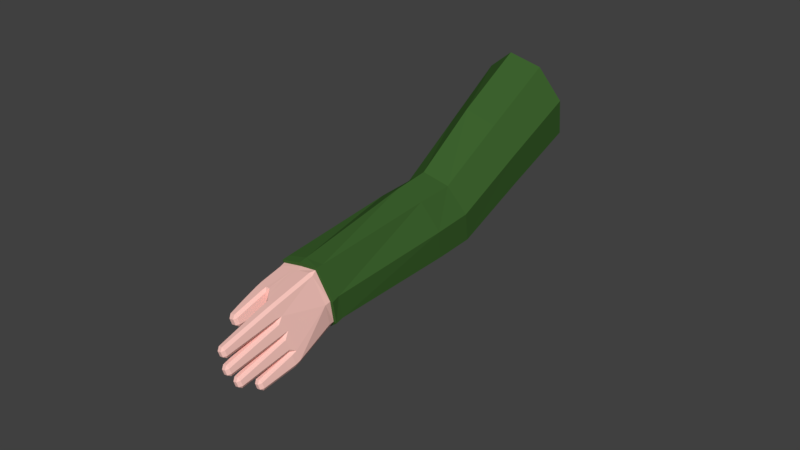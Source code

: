 # Source: LeftHandTest.blend  (saved by Blender 2.81.16; exported with 4.5.12 LTS)
import bpy
from mathutils import Matrix  # noqa: F401  (used for matrix-valued properties, if any)

bpy.ops.wm.read_factory_settings(use_empty=True)
scene = bpy.context.scene
scene.name = 'Scene'

# ---- collections
col_collection_1 = bpy.data.collections.new('Collection 1'); scene.collection.children.link(col_collection_1)

# ---- materials (node trees are filled in below, after node groups)
mat_armsflesh = bpy.data.materials.new('ArmsFlesh')
mat_armsflesh.alpha_threshold = 0.0
mat_armsflesh.roughness = 0.5
mat_armsjacket = bpy.data.materials.new('ArmsJacket')
mat_armsjacket.alpha_threshold = 0.0
mat_armsjacket.roughness = 0.5

# ---- material node trees
mat_armsflesh.use_nodes = True; mat_armsflesh.node_tree.nodes.clear()
_N = mat_armsflesh.node_tree.nodes; _L = mat_armsflesh.node_tree.links
n0 = _N.new('ShaderNodeOutputMaterial'); n0.name = 'Material Output'; n0.location = (300, 300)
n1 = _N.new('ShaderNodeBsdfDiffuse'); n1.name = 'Diffuse BSDF'; n1.location = (10, 300)
n1.inputs[0].default_value = (1.0, 0.5955, 0.533, 1.0)
_L.new(n1.outputs[0], n0.inputs[0])
n0.is_active_output = True
mat_armsjacket.use_nodes = True; mat_armsjacket.node_tree.nodes.clear()
_N = mat_armsjacket.node_tree.nodes; _L = mat_armsjacket.node_tree.links
n0 = _N.new('ShaderNodeOutputMaterial'); n0.name = 'Material Output'; n0.location = (300, 300)
n1 = _N.new('ShaderNodeBsdfDiffuse'); n1.name = 'Diffuse BSDF'; n1.location = (10, 300)
n1.inputs[0].default_value = (0.04651, 0.1237, 0.0273, 1.0)
_L.new(n1.outputs[0], n0.inputs[0])
n0.is_active_output = True

# ---- world
world_world = bpy.data.worlds.new('World'); scene.world = world_world
world_world.color = (0.05088, 0.05088, 0.05088)
world_world.use_sun_shadow = False
world_world.sun_shadow_jitter_overblur = 0.0
world_world.cycles.sampling_method = 'MANUAL'

# ---- meshes
me_bras = bpy.data.meshes.new('Bras')
me_bras.from_pydata([(0.4066, -0.1112, 0.032), (0.402, -0.1056, 0.05012), (0.3989, -0.1018, 0.02943), (0.4066, -0.1321, -0.04396), (0.3989, -0.1131, -0.004109), (0.3995, -0.1254, -0.05861), (0.4075, -0.1368, -0.06414), (0.5403, -0.1019, 0.02936), (0.5379, -0.1033, 0.04898), (0.5318, -0.1112, 0.032), (0.5315, -0.154, -0.1255), (0.5392, -0.1447, -0.1281), (0.5395, -0.14, -0.1093), (0.5318, -0.1493, -0.1067), (0.3989, 0.0865, -0.0221), (0.4008, 0.09778, -0.00525), (0.4066, 0.0958, -0.02481), (0.4062, 0.07351, -0.06033), (0.3989, 0.07692, -0.04792), (0.4066, 0.08552, -0.05319), (0.5195, 0.07793, -0.02048), (0.5252, 0.0754, -0.0003055), (0.5294, 0.06587, -0.01734), (0.5391, 0.0426, -0.1795), (0.5313, 0.05195, -0.1821), (0.5309, 0.05631, -0.1633), (0.5387, 0.04689, -0.1607), (0.4757, -0.1066, 0.0504), (0.4652, -0.1112, 0.032), (0.4681, -0.1278, -0.02836), (0.4839, -0.1379, -0.06458), (0.4845, -0.1112, 0.032), (0.4421, -0.1404, -0.07761), (0.4496, -0.13, -0.07494), (0.4565, -0.1287, -0.06522), (0.4592, -0.1371, -0.06064), (0.445, -0.1365, -0.06011), (0.507, -0.154, -0.1255), (0.5054, -0.1493, -0.1067), (0.488, -0.145, -0.09007), (0.4926, -0.1406, -0.1111), (0.4993, -0.1447, -0.1281), (0.4755, 0.09929, -0.005277), (0.484, 0.09251, -0.0241), (0.4839, 0.06904, -0.1214), (0.4681, 0.0792, -0.08522), (0.4652, 0.09578, -0.02489), (0.5071, 0.05195, -0.1821), (0.4994, 0.0426, -0.1795), (0.4926, 0.04769, -0.1629), (0.486, 0.06257, -0.1446), (0.5054, 0.05765, -0.1636), (0.445, 0.07619, -0.09123), (0.4592, 0.07171, -0.1093), (0.4565, 0.06042, -0.1133), (0.4431, 0.06457, -0.09677), (0.5466, -0.004299, 0.001645), (0.5482, 0.0006461, 0.01965), (0.5401, -0.08432, -0.1246), (0.5401, -0.1041, -0.1192), (0.5392, -0.1124, -0.1369), (0.5315, -0.1031, -0.1395), (0.5315, -0.1023, -0.1397), (0.5392, -0.09297, -0.1423), (0.5401, -0.03624, -0.1378), (0.5401, -0.05492, -0.1327), (0.5392, -0.06067, -0.1512), (0.5315, -0.05133, -0.1537), (0.5315, -0.05055, -0.1539), (0.5392, -0.0412, -0.1565), (0.5391, 0.01071, -0.1708), (0.5401, 0.01283, -0.1513), (0.5401, -0.00668, -0.1459), (0.5392, -0.008968, -0.1654), (0.5315, 0.0003782, -0.1679), (0.5313, 0.001352, -0.1682), (0.4007, 0.0004866, 0.02151), (0.3989, -0.0191, 0.006919), (0.3989, 0.04018, -0.03782), (0.4062, 0.04045, -0.05124), (0.4062, 0.02177, -0.04611), (0.3989, 0.01911, -0.03203), (0.3989, -0.00752, -0.02471), (0.4062, -0.01129, -0.03702), (0.4062, -0.02996, -0.03189), (0.3989, -0.02621, -0.01957), (0.3995, -0.07596, -0.03609), (0.3989, -0.06638, -0.01771), (0.3989, -0.0437, -0.01476), (0.4062, -0.05268, -0.02564), (0.4075, -0.0667, -0.03785), (0.4993, -0.1124, -0.1369), (0.4936, -0.1062, -0.1202), (0.4936, -0.08742, -0.1255), (0.4992, -0.09297, -0.1423), (0.507, -0.1023, -0.1397), (0.507, -0.1031, -0.1395), (0.4992, -0.06067, -0.1512), (0.4936, -0.05565, -0.1342), (0.4936, -0.03698, -0.1393), (0.4993, -0.0412, -0.1565), (0.507, -0.05055, -0.1539), (0.507, -0.05133, -0.1537), (0.4994, 0.01071, -0.1708), (0.5071, 0.001352, -0.1682), (0.507, 0.0003782, -0.1679), (0.4993, -0.008968, -0.1654), (0.4936, -0.003915, -0.1484), (0.4936, 0.01481, -0.1533), (0.4496, -0.0875, -0.08192), (0.4421, -0.07686, -0.07942), (0.4431, -0.06156, -0.06183), (0.4574, -0.06633, -0.07542), (0.4574, -0.08575, -0.07267), (0.4431, -0.03884, -0.06806), (0.4431, -0.02016, -0.07319), (0.4574, -0.02363, -0.08707), (0.4574, -0.0423, -0.08194), (0.4431, 0.03155, -0.08754), (0.4574, 0.02804, -0.1016), (0.4574, 0.009435, -0.09616), (0.4431, 0.0129, -0.08228), (0.4413, -0.1273, -0.1898), (0.4326, -0.1309, -0.1988), (0.4335, -0.1179, -0.1924), (0.4413, -0.1486, -0.184), (0.4335, -0.158, -0.1814), (0.4326, -0.1501, -0.1935), (0.4159, -0.1579, -0.1814), (0.4081, -0.1485, -0.184), (0.4166, -0.1501, -0.1935), (0.4081, -0.1274, -0.1898), (0.4159, -0.118, -0.1924), (0.4166, -0.1309, -0.1988), (0.5334, -0.1675, -0.3083), (0.5254, -0.1704, -0.3175), (0.5257, -0.1581, -0.3108), (0.5334, -0.185, -0.3035), (0.5257, -0.1943, -0.3009), (0.5254, -0.1872, -0.3129), (0.5128, -0.1943, -0.3009), (0.505, -0.185, -0.3035), (0.5131, -0.1872, -0.3129), (0.505, -0.1675, -0.3083), (0.5128, -0.1581, -0.3108), (0.5131, -0.1704, -0.3175), (0.5336, 0.00386, -0.293), (0.5254, 0.0007476, -0.3022), (0.5258, 0.01321, -0.2956), (0.5336, -0.01399, -0.2881), (0.5258, -0.02335, -0.2855), (0.5254, -0.016, -0.2976), (0.5127, -0.02335, -0.2855), (0.5049, -0.01399, -0.2881), (0.5131, -0.016, -0.2976), (0.5049, 0.00386, -0.293), (0.5127, 0.01321, -0.2956), (0.5131, 0.0007476, -0.3022), (0.5335, -0.06297, -0.3331), (0.5254, -0.06593, -0.3423), (0.5257, -0.05363, -0.3356), (0.5335, -0.08052, -0.3283), (0.5257, -0.08986, -0.3257), (0.5254, -0.08269, -0.3377), (0.5128, -0.08986, -0.3257), (0.505, -0.08052, -0.3283), (0.5131, -0.08269, -0.3377), (0.505, -0.06297, -0.3331), (0.5128, -0.05363, -0.3356), (0.5131, -0.06593, -0.3423), (0.5334, -0.1187, -0.3334), (0.5254, -0.1217, -0.3427), (0.5257, -0.1094, -0.336), (0.5334, -0.1362, -0.3286), (0.5257, -0.1456, -0.3261), (0.5254, -0.1384, -0.3381), (0.5128, -0.1456, -0.3261), (0.505, -0.1362, -0.3286), (0.5131, -0.1384, -0.3381), (0.505, -0.1187, -0.3334), (0.5128, -0.1094, -0.336), (0.5131, -0.1217, -0.3427), (0.4828, -0.1369, -0.09632), (0.4841, -0.1437, -0.08523), (0.4685, -0.1393, -0.0685), (0.4702, -0.1328, -0.08062), (0.4702, 0.05647, -0.1289), (0.4717, 0.06811, -0.1234), (0.4828, 0.05165, -0.148), (0.4694, 0.02381, -0.118), (0.4818, 0.01972, -0.134), (0.4817, 0.001619, -0.1271), (0.4694, 0.005796, -0.1109), (0.4694, -0.02727, -0.1018), (0.4817, -0.03144, -0.118), (0.4817, -0.05012, -0.1129), (0.4694, -0.04594, -0.09665), (0.4693, -0.09163, -0.08585), (0.4694, -0.07235, -0.08948), (0.4817, -0.07917, -0.105), (0.4819, -0.09863, -0.1016), (0.5378, 0.005134, -0.1972), (0.5301, -0.004221, -0.1947), (0.5292, -0.008211, -0.2136), (0.537, 0.001143, -0.2162), (0.5348, -0.00842, -0.2616), (0.5357, -0.004429, -0.2427), (0.528, -0.01378, -0.2401), (0.5271, -0.01777, -0.259), (0.5348, 0.0126, -0.2674), (0.5271, 0.02195, -0.27), (0.528, 0.02821, -0.2516), (0.5357, 0.01886, -0.2491), (0.5378, 0.03386, -0.2051), (0.537, 0.0276, -0.2235), (0.5292, 0.03695, -0.226), (0.5301, 0.04321, -0.2077), (0.5084, -0.004221, -0.1947), (0.5006, 0.005134, -0.1972), (0.5015, 0.001143, -0.2162), (0.5093, -0.008211, -0.2136), (0.5114, -0.01777, -0.259), (0.5105, -0.01378, -0.2401), (0.5028, -0.004429, -0.2427), (0.5037, -0.00842, -0.2616), (0.5006, 0.03386, -0.2051), (0.5084, 0.04321, -0.2077), (0.5093, 0.03695, -0.226), (0.5015, 0.0276, -0.2235), (0.5037, 0.0126, -0.2674), (0.5028, 0.01886, -0.2491), (0.5105, 0.02821, -0.2516), (0.5114, 0.02195, -0.27), (0.5377, -0.05143, -0.2012), (0.53, -0.06077, -0.1986), (0.5293, -0.06509, -0.2175), (0.5371, -0.05575, -0.2201), (0.535, -0.07029, -0.2836), (0.5356, -0.06597, -0.2647), (0.5278, -0.07532, -0.2621), (0.5272, -0.07964, -0.281), (0.535, -0.04893, -0.2895), (0.5272, -0.03958, -0.292), (0.5278, -0.03365, -0.2736), (0.5356, -0.04299, -0.271), (0.5377, -0.02301, -0.209), (0.5371, -0.02895, -0.2274), (0.5293, -0.0196, -0.23), (0.53, -0.01367, -0.2116), (0.5085, -0.06077, -0.1986), (0.5008, -0.05143, -0.2012), (0.5014, -0.05575, -0.2201), (0.5091, -0.06509, -0.2175), (0.5113, -0.07964, -0.281), (0.5106, -0.07532, -0.2621), (0.5029, -0.06597, -0.2647), (0.5035, -0.07029, -0.2836), (0.5008, -0.02301, -0.209), (0.5085, -0.01367, -0.2116), (0.5091, -0.0196, -0.23), (0.5014, -0.02895, -0.2274), (0.5035, -0.04893, -0.2895), (0.5029, -0.04299, -0.271), (0.5106, -0.03365, -0.2736), (0.5113, -0.03958, -0.292), (0.5377, -0.1045, -0.1918), (0.5299, -0.1138, -0.1892), (0.5294, -0.1182, -0.2081), (0.5371, -0.1089, -0.2107), (0.535, -0.1247, -0.2791), (0.5356, -0.1204, -0.2602), (0.5278, -0.1297, -0.2577), (0.5272, -0.1341, -0.2765), (0.535, -0.1033, -0.285), (0.5272, -0.09396, -0.2875), (0.5278, -0.08809, -0.2691), (0.5356, -0.09743, -0.2665), (0.5377, -0.07611, -0.1996), (0.5371, -0.08199, -0.2181), (0.5294, -0.07265, -0.2206), (0.5299, -0.06677, -0.2022), (0.5085, -0.1138, -0.1892), (0.5008, -0.1045, -0.1918), (0.5014, -0.1089, -0.2107), (0.5091, -0.1182, -0.2081), (0.5113, -0.1341, -0.2765), (0.5107, -0.1297, -0.2577), (0.5029, -0.1204, -0.2602), (0.5035, -0.1247, -0.2791), (0.5008, -0.07611, -0.1996), (0.5085, -0.06677, -0.2022), (0.5091, -0.07265, -0.2206), (0.5014, -0.08199, -0.2181), (0.5035, -0.1033, -0.285), (0.5029, -0.09743, -0.2665), (0.5107, -0.08809, -0.2691), (0.5113, -0.09396, -0.2875), (0.5377, -0.1552, -0.1739), (0.53, -0.1646, -0.1714), (0.5293, -0.1689, -0.1903), (0.5371, -0.1596, -0.1928), (0.535, -0.1744, -0.2576), (0.5356, -0.1701, -0.2387), (0.5278, -0.1795, -0.2361), (0.5272, -0.1838, -0.255), (0.535, -0.1531, -0.2635), (0.5272, -0.1437, -0.266), (0.5278, -0.1378, -0.2476), (0.5356, -0.1471, -0.245), (0.5377, -0.1268, -0.1818), (0.5371, -0.1327, -0.2002), (0.5293, -0.1234, -0.2028), (0.53, -0.1175, -0.1843), (0.5085, -0.1646, -0.1714), (0.5008, -0.1552, -0.1739), (0.5014, -0.1596, -0.1928), (0.5091, -0.1689, -0.1903), (0.5113, -0.1838, -0.255), (0.5106, -0.1795, -0.2361), (0.5029, -0.1701, -0.2387), (0.5035, -0.1744, -0.2576), (0.5008, -0.1268, -0.1818), (0.5085, -0.1175, -0.1843), (0.5091, -0.1234, -0.2028), (0.5014, -0.1327, -0.2002), (0.5035, -0.1531, -0.2635), (0.5029, -0.1471, -0.245), (0.5106, -0.1378, -0.2476), (0.5113, -0.1437, -0.266), (0.4445, -0.1432, -0.1491), (0.4461, -0.1401, -0.1299), (0.4385, -0.1491, -0.1259), (0.4369, -0.1522, -0.145), (0.4461, -0.107, -0.139), (0.4445, -0.1141, -0.1571), (0.4369, -0.1043, -0.1581), (0.4385, -0.09724, -0.1402), (0.4126, -0.151, -0.1403), (0.4111, -0.1475, -0.1207), (0.4033, -0.1377, -0.122), (0.4047, -0.1412, -0.1411), (0.4047, -0.1118, -0.1491), (0.4033, -0.1046, -0.1293), (0.4111, -0.09544, -0.1327), (0.4126, -0.1029, -0.1535), (0.5565, 0.007403, 0.04786), (0.5443, -0.09996, 0.07642), (0.5711, 0.1239, 1.151), (0.6139, 0.2505, 1.123), (0.5987, 0.2308, 0.8391), (0.5511, 0.05985, 0.4677), (0.4774, -0.1105, 0.07985), (0.467, 0.07123, 1.163), (0.4696, 0.02232, 0.4772), (0.399, -0.1053, 0.0775), (0.3628, 0.1239, 1.151), (0.385, 0.05741, 0.4681), (0.391, 0.006414, 0.04858), (0.32, 0.2505, 1.123), (0.3557, 0.1651, 0.4417), (0.3974, 0.1113, 0.02133), (0.3633, 0.3775, 1.096), (0.384, 0.2697, 0.4163), (0.4776, 0.1127, 0.01898), (0.467, 0.4299, 1.084), (0.4697, 0.3054, 0.4076), (0.5336, 0.08819, 0.02591), (0.5706, 0.3775, 1.096), (0.5486, 0.2643, 0.4175), (0.5824, 0.1657, 0.4417), (0.5854, 0.2143, 0.5623), (0.5603, 0.1172, 0.8633), (0.5511, 0.112, 0.5852), (0.467, 0.06116, 0.8752), (0.467, 0.06926, 0.5948), (0.3736, 0.1173, 0.8633), (0.3828, 0.112, 0.5851), (0.3352, 0.2308, 0.8391), (0.3485, 0.2142, 0.5623), (0.374, 0.345, 0.815), (0.3835, 0.3164, 0.5397), (0.467, 0.3904, 0.8054), (0.467, 0.3584, 0.5304), (0.5599, 0.345, 0.815), (0.5504, 0.3164, 0.5396), (0.544, -0.1105, 0.05342), (0.4761, -0.1173, 0.05434), (0.3947, 0.1061, -0.003712), (0.4771, 0.1105, -0.00546), (0.5315, 0.08369, -1.517e-05), (0.5571, 0.002529, 0.02121), (0.3953, -0.1118, 0.05462), (0.3919, 0.001061, 0.02443)], [], [(33, 330, 333, 109), (56, 71, 26, 22), (77, 87, 4, 2), (29, 35, 184), (56, 64, 72), (123, 127, 130, 133), (192, 193, 116, 120), (20, 25, 51, 43), (114, 111, 89, 84), (110, 336, 343, 90), (46, 52, 19, 16), (77, 85, 88), (121, 115, 83, 80), (31, 38, 13, 9), (95, 281, 266, 62), (56, 58, 65), (335, 124, 132, 344), (337, 128, 126, 332), (341, 131, 129, 340), (135, 139, 142, 145), (329, 125, 122, 334), (306, 136, 144, 328), (317, 140, 138, 304), (325, 143, 141, 320), (147, 151, 154, 157), (301, 137, 134, 305), (210, 148, 156, 232), (221, 152, 150, 208), (229, 155, 153, 224), (159, 163, 166, 169), (205, 149, 146, 209), (242, 160, 168, 264), (253, 164, 162, 240), (261, 167, 165, 256), (171, 175, 178, 181), (237, 161, 158, 241), (274, 172, 180, 296), (285, 176, 174, 272), (293, 179, 177, 288), (204, 206, 212, 214), (269, 173, 170, 273), (106, 257, 250, 100), (196, 198, 112, 117), (48, 225, 218, 103), (197, 185, 34, 113), (49, 108, 190, 188), (91, 321, 314, 41), (30, 183, 39), (228, 230, 223, 219), (186, 189, 119, 54), (236, 238, 244, 246), (74, 248, 258, 105), (215, 211, 231, 227), (24, 216, 226, 47), (220, 222, 207, 203), (77, 81, 82), (260, 262, 255, 251), (107, 99, 194, 191), (268, 270, 276, 278), (67, 280, 290, 102), (247, 243, 263, 259), (104, 217, 202, 75), (252, 254, 239, 235), (69, 233, 245, 73), (292, 294, 287, 283), (98, 93, 199, 195), (300, 302, 308, 310), (61, 312, 322, 96), (279, 275, 295, 291), (101, 249, 234, 68), (284, 286, 271, 267), (63, 265, 277, 66), (324, 326, 319, 315), (45, 187, 53), (11, 297, 309, 60), (311, 307, 327, 323), (14, 18, 78, 77), (316, 318, 303, 299), (97, 289, 282, 94), (6, 338, 331, 32), (7, 12, 59, 56), (92, 40, 182, 200), (86, 342, 339, 5), (37, 313, 298, 10), (70, 201, 213, 23), (55, 118, 79, 17), (8, 57, 390, 385), (76, 1, 391, 392), (57, 21, 389, 390), (27, 8, 385, 386), (21, 42, 388, 389), (15, 76, 392, 387), (42, 15, 387, 388), (1, 27, 386, 391), (0, 1, 2), (3, 4, 5, 6), (7, 8, 9), (10, 11, 12, 13), (14, 15, 16), (17, 18, 19), (20, 21, 22), (23, 24, 25, 26), (27, 28, 29, 30, 31), (32, 33, 34, 35, 36), (37, 38, 39, 40, 41), (42, 43, 44, 45, 46), (47, 48, 49, 50, 51), (52, 53, 54, 55), (58, 59, 60, 61, 62, 63), (64, 65, 66, 67, 68, 69), (70, 71, 72, 73, 74, 75), (78, 79, 80, 81), (82, 83, 84, 85), (86, 87, 88, 89, 90), (91, 92, 93, 94, 95, 96), (97, 98, 99, 100, 101, 102), (103, 104, 105, 106, 107, 108), (109, 110, 111, 112, 113), (114, 115, 116, 117), (118, 119, 120, 121), (122, 123, 124), (125, 126, 127), (128, 129, 130), (131, 132, 133), (134, 135, 136), (137, 138, 139), (140, 141, 142), (143, 144, 145), (146, 147, 148), (149, 150, 151), (152, 153, 154), (155, 156, 157), (158, 159, 160), (161, 162, 163), (164, 165, 166), (167, 168, 169), (170, 171, 172), (173, 174, 175), (176, 177, 178), (179, 180, 181), (182, 183, 184, 185), (186, 187, 50, 188), (189, 190, 191, 192), (193, 194, 195, 196), (197, 198, 199, 200), (201, 202, 203, 204), (205, 206, 207, 208), (209, 210, 211, 212), (213, 214, 215, 216), (217, 218, 219, 220), (221, 222, 223, 224), (225, 226, 227, 228), (229, 230, 231, 232), (233, 234, 235, 236), (237, 238, 239, 240), (241, 242, 243, 244), (245, 246, 247, 248), (249, 250, 251, 252), (253, 254, 255, 256), (257, 258, 259, 260), (261, 262, 263, 264), (265, 266, 267, 268), (269, 270, 271, 272), (273, 274, 275, 276), (277, 278, 279, 280), (281, 282, 283, 284), (285, 286, 287, 288), (289, 290, 291, 292), (293, 294, 295, 296), (297, 298, 299, 300), (301, 302, 303, 304), (305, 306, 307, 308), (309, 310, 311, 312), (313, 314, 315, 316), (317, 318, 319, 320), (321, 322, 323, 324), (325, 326, 327, 328), (329, 330, 331, 332), (333, 334, 335, 336), (337, 338, 339, 340), (341, 342, 343, 344), (2, 4, 3, 0), (37, 10, 13, 38), (12, 7, 9, 13), (70, 23, 26, 71), (25, 20, 22, 26), (55, 17, 19, 52), (18, 14, 16, 19), (86, 5, 4, 87), (8, 27, 31, 9), (6, 32, 36, 3), (182, 40, 39, 183), (15, 42, 46, 16), (24, 47, 51, 25), (186, 54, 53, 187), (108, 49, 48, 103), (118, 55, 54, 119), (64, 56, 65), (52, 46, 45, 53), (58, 56, 59), (38, 31, 30, 39), (21, 57, 56, 22), (11, 60, 59, 12), (63, 66, 65, 58), (69, 73, 72, 64), (1, 76, 77, 2), (183, 30, 29, 184), (17, 79, 78, 18), (80, 83, 82, 81), (84, 89, 88, 85), (40, 92, 91, 41), (93, 98, 97, 94), (99, 107, 106, 100), (33, 109, 113, 34), (111, 114, 117, 112), (115, 121, 120, 116), (187, 45, 44, 50), (192, 120, 119, 189), (196, 117, 116, 193), (197, 113, 112, 198), (74, 105, 104, 75), (67, 102, 101, 68), (61, 96, 95, 62), (121, 80, 79, 118), (114, 84, 83, 115), (110, 90, 89, 111), (35, 29, 28, 36), (27, 1, 0, 28), (87, 77, 88), (50, 44, 43, 51), (42, 21, 20, 43), (71, 56, 72), (127, 123, 122, 125), (130, 127, 126, 128), (133, 130, 129, 131), (123, 133, 132, 124), (332, 126, 125, 329), (336, 110, 109, 333), (340, 129, 128, 337), (344, 132, 131, 341), (139, 135, 134, 137), (142, 139, 138, 140), (145, 142, 141, 143), (135, 145, 144, 136), (304, 138, 137, 301), (312, 61, 60, 309), (320, 141, 140, 317), (328, 144, 143, 325), (151, 147, 146, 149), (154, 151, 150, 152), (157, 154, 153, 155), (147, 157, 156, 148), (208, 150, 149, 205), (216, 24, 23, 213), (224, 153, 152, 221), (232, 156, 155, 229), (163, 159, 158, 161), (166, 163, 162, 164), (169, 166, 165, 167), (159, 169, 168, 160), (240, 162, 161, 237), (248, 74, 73, 245), (256, 165, 164, 253), (264, 168, 167, 261), (175, 171, 170, 173), (178, 175, 174, 176), (181, 178, 177, 179), (171, 181, 180, 172), (272, 174, 173, 269), (280, 67, 66, 277), (288, 177, 176, 285), (296, 180, 179, 293), (34, 185, 184, 35), (49, 188, 50), (107, 191, 190, 108), (98, 195, 194, 99), (92, 200, 199, 93), (198, 196, 195, 199), (193, 192, 191, 194), (189, 186, 188, 190), (57, 8, 7, 56), (185, 197, 200, 182), (75, 202, 201, 70), (203, 207, 206, 204), (148, 210, 209, 146), (211, 215, 214, 212), (103, 218, 217, 104), (219, 223, 222, 220), (47, 226, 225, 48), (227, 231, 230, 228), (215, 227, 226, 216), (210, 232, 231, 211), (228, 219, 218, 225), (229, 224, 223, 230), (220, 203, 202, 217), (221, 208, 207, 222), (204, 214, 213, 201), (205, 209, 212, 206), (68, 234, 233, 69), (235, 239, 238, 236), (160, 242, 241, 158), (243, 247, 246, 244), (100, 250, 249, 101), (251, 255, 254, 252), (105, 258, 257, 106), (259, 263, 262, 260), (247, 259, 258, 248), (242, 264, 263, 243), (260, 251, 250, 257), (261, 256, 255, 262), (252, 235, 234, 249), (253, 240, 239, 254), (236, 246, 245, 233), (237, 241, 244, 238), (62, 266, 265, 63), (267, 271, 270, 268), (172, 274, 273, 170), (275, 279, 278, 276), (94, 282, 281, 95), (283, 287, 286, 284), (102, 290, 289, 97), (291, 295, 294, 292), (279, 291, 290, 280), (274, 296, 295, 275), (292, 283, 282, 289), (293, 288, 287, 294), (284, 267, 266, 281), (285, 272, 271, 286), (268, 278, 277, 265), (269, 273, 276, 270), (10, 298, 297, 11), (299, 303, 302, 300), (136, 306, 305, 134), (307, 311, 310, 308), (41, 314, 313, 37), (315, 319, 318, 316), (96, 322, 321, 91), (323, 327, 326, 324), (311, 323, 322, 312), (306, 328, 327, 307), (324, 315, 314, 321), (325, 320, 319, 326), (316, 299, 298, 313), (317, 304, 303, 318), (300, 310, 309, 297), (301, 305, 308, 302), (32, 331, 330, 33), (124, 335, 334, 122), (5, 339, 338, 6), (90, 343, 342, 86), (335, 344, 343, 336), (341, 340, 339, 342), (337, 332, 331, 338), (329, 334, 333, 330), (76, 15, 14, 77), (81, 77, 78), (85, 77, 82), (0, 3, 36, 28), (349, 348, 347, 371), (371, 347, 352, 373), (373, 352, 355, 375), (375, 355, 358, 377), (377, 358, 361, 379), (379, 361, 364, 381), (347, 348, 367, 364, 361, 358, 355, 352), (381, 364, 367, 383), (383, 367, 348, 349), (368, 384, 370, 369), (365, 382, 384, 368), (362, 380, 382, 365), (359, 378, 380, 362), (356, 376, 378, 359), (353, 374, 376, 356), (350, 372, 374, 353), (369, 370, 372, 350), (346, 385, 390, 345), (345, 390, 389, 366), (360, 387, 392, 357), (354, 391, 386, 351), (366, 389, 388, 363), (351, 386, 385, 346), (363, 388, 387, 360), (357, 392, 391, 354), (384, 383, 349, 370), (382, 381, 383, 384), (380, 379, 381, 382), (378, 377, 379, 380), (376, 375, 377, 378), (374, 373, 375, 376), (372, 371, 373, 374), (370, 349, 371, 372), (345, 369, 350, 346), (346, 350, 353, 351), (351, 353, 356, 354), (354, 356, 359, 357), (357, 359, 362, 360), (360, 362, 365, 363), (363, 365, 368, 366), (366, 368, 369, 345)])
me_bras.polygons.foreach_set('material_index', [0, 0, 0, 0, 0, 0, 0, 0, 0, 0, 0, 0, 0, 0, 0, 0, 0, 0, 0, 0, 0, 0, 0, 0, 0, 0, 0, 0, 0, 0, 0, 0, 0, 0, 0, 0, 0, 0, 0, 0, 0, 0, 0, 0, 0, 0, 0, 0, 0, 0, 0, 0, 0, 0, 0, 0, 0, 0, 0, 0, 0, 0, 0, 0, 0, 0, 0, 0, 0, 0, 0, 0, 0, 0, 0, 0, 0, 0, 0, 0, 0, 0, 0, 0, 0, 0, 1, 1, 1, 1, 1, 1, 1, 1, 0, 0, 0, 0, 0, 0, 0, 0, 0, 0, 0, 0, 0, 0, 0, 0, 0, 0, 0, 0, 0, 0, 0, 0, 0, 0, 0, 0, 0, 0, 0, 0, 0, 0, 0, 0, 0, 0, 0, 0, 0, 0, 0, 0, 0, 0, 0, 0, 0, 0, 0, 0, 0, 0, 0, 0, 0, 0, 0, 0, 0, 0, 0, 0, 0, 0, 0, 0, 0, 0, 0, 0, 0, 0, 0, 0, 0, 0, 0, 0, 0, 0, 0, 0, 0, 0, 0, 0, 0, 0, 0, 0, 0, 0, 0, 0, 0, 0, 0, 0, 0, 0, 0, 0, 0, 0, 0, 0, 0, 0, 0, 0, 0, 0, 0, 0, 0, 0, 0, 0, 0, 0, 0, 0, 0, 0, 0, 0, 0, 0, 0, 0, 0, 0, 0, 0, 0, 0, 0, 0, 0, 0, 0, 0, 0, 0, 0, 0, 0, 0, 0, 0, 0, 0, 0, 0, 0, 0, 0, 0, 0, 0, 0, 0, 0, 0, 0, 0, 0, 0, 0, 0, 0, 0, 0, 0, 0, 0, 0, 0, 0, 0, 0, 0, 0, 0, 0, 0, 0, 0, 0, 0, 0, 0, 0, 0, 0, 0, 0, 0, 0, 0, 0, 0, 0, 0, 0, 0, 0, 0, 0, 0, 0, 0, 0, 0, 0, 0, 0, 0, 0, 0, 0, 0, 0, 0, 0, 0, 0, 0, 0, 0, 0, 0, 0, 0, 0, 0, 0, 0, 0, 0, 0, 0, 0, 0, 0, 0, 0, 0, 0, 0, 0, 0, 0, 0, 0, 0, 0, 0, 0, 0, 0, 0, 1, 1, 1, 1, 1, 1, 1, 1, 1, 1, 1, 1, 1, 1, 1, 1, 1, 1, 1, 1, 1, 1, 1, 1, 1, 1, 1, 1, 1, 1, 1, 1, 1, 1, 1, 1, 1, 1, 1, 1, 1])
_uv = me_bras.uv_layers.new(name='UVMap')
_uv.uv.foreach_set('vector', [0.1114, 0.6631, 0.1134, 0.6383, 0.1184, 0.6392, 0.1177, 0.6663, 0.326, 0.4618, 0.3099, 0.5188, 0.3047, 0.5157, 0.3126, 0.4542, 0.3143, 0.4219, 0.3226, 0.4069, 0.3321, 0.4088, 0.331, 0.4245, 0.3449, 0.5635, 0.343, 0.5486, 0.3453, 0.545, 0.326, 0.4618, 0.3171, 0.5231, 0.3128, 0.5205, 0.2038, 0.6173, 0.2038, 0.6263, 0.1997, 0.6263, 0.1997, 0.6173, 0.3002, 0.3688, 0.3069, 0.3698, 0.3076, 0.3772, 0.3009, 0.3762, 0.3091, 0.4523, 0.3019, 0.5143, 0.2972, 0.5122, 0.3008, 0.4481, 0.1057, 0.6604, 0.1052, 0.6709, 0.09569, 0.6689, 0.09619, 0.6584, 0.1204, 0.6689, 0.1212, 0.6402, 0.1259, 0.6438, 0.1259, 0.6883, 0.297, 0.4463, 0.2904, 0.475, 0.2857, 0.455, 0.2867, 0.4417, 0.3143, 0.4219, 0.3148, 0.4096, 0.3183, 0.4102, 0.1068, 0.6364, 0.1061, 0.6517, 0.09661, 0.6497, 0.09734, 0.6344, 0.3483, 0.5913, 0.3544, 0.5271, 0.3607, 0.527, 0.3596, 0.591, 0.2611, 0.7017, 0.2618, 0.679, 0.2669, 0.679, 0.267, 0.7017, 0.326, 0.4618, 0.3242, 0.5273, 0.3199, 0.5247, 0.1214, 0.6316, 0.1217, 0.6151, 0.1249, 0.6152, 0.1257, 0.6339, 0.3319, 0.5126, 0.3327, 0.4939, 0.3369, 0.4938, 0.3377, 0.5103, 0.3266, 0.345, 0.328, 0.3257, 0.3323, 0.3264, 0.3325, 0.346, 0.2196, 0.6169, 0.2232, 0.6169, 0.2232, 0.6238, 0.2196, 0.6238, 0.1142, 0.6298, 0.1157, 0.6142, 0.1189, 0.6148, 0.1186, 0.6306, 0.2541, 0.6369, 0.2541, 0.6158, 0.2564, 0.6156, 0.257, 0.6367, 0.3564, 0.459, 0.357, 0.438, 0.3601, 0.4379, 0.3603, 0.4589, 0.3232, 0.2862, 0.3244, 0.2652, 0.3279, 0.2658, 0.3275, 0.2869, 0.2096, 0.6239, 0.2061, 0.6239, 0.2061, 0.617, 0.2096, 0.617, 0.248, 0.6367, 0.2486, 0.6156, 0.2513, 0.6158, 0.2513, 0.6369, 0.2966, 0.5633, 0.2953, 0.5751, 0.293, 0.5741, 0.2938, 0.562, 0.2794, 0.6283, 0.2799, 0.6162, 0.283, 0.6162, 0.2832, 0.6283, 0.2911, 0.299, 0.2918, 0.287, 0.2954, 0.2875, 0.2953, 0.2997, 0.2154, 0.6239, 0.2118, 0.6239, 0.2118, 0.617, 0.2154, 0.617, 0.3024, 0.5665, 0.3007, 0.5781, 0.2981, 0.5765, 0.2993, 0.5647, 0.3024, 0.5842, 0.3003, 0.6042, 0.298, 0.6032, 0.2996, 0.5829, 0.271, 0.6696, 0.2703, 0.6901, 0.2672, 0.6901, 0.2672, 0.6696, 0.3022, 0.2839, 0.3034, 0.2635, 0.3069, 0.2641, 0.3065, 0.2846, 0.2253, 0.6169, 0.2289, 0.6169, 0.2289, 0.6238, 0.2253, 0.6238, 0.3083, 0.5875, 0.3056, 0.6072, 0.303, 0.6056, 0.3052, 0.5856, 0.3096, 0.5931, 0.3072, 0.6153, 0.3049, 0.6143, 0.3067, 0.5919, 0.2631, 0.639, 0.2638, 0.6162, 0.2668, 0.6162, 0.2669, 0.639, 0.3129, 0.2811, 0.3141, 0.2585, 0.3177, 0.259, 0.3172, 0.2818, 0.3054, 0.5467, 0.3037, 0.5583, 0.3002, 0.5562, 0.3015, 0.5444, 0.3154, 0.5964, 0.3125, 0.6183, 0.3099, 0.6168, 0.3123, 0.5945, 0.2989, 0.342, 0.3001, 0.3216, 0.3058, 0.3226, 0.3054, 0.3431, 0.3106, 0.3705, 0.316, 0.3713, 0.3162, 0.3786, 0.3113, 0.3778, 0.2885, 0.3404, 0.2893, 0.3283, 0.2951, 0.3292, 0.2949, 0.3414, 0.1114, 0.6828, 0.1108, 0.7012, 0.1073, 0.7003, 0.1084, 0.681, 0.2886, 0.3484, 0.2952, 0.3497, 0.2958, 0.3592, 0.2891, 0.3558, 0.3198, 0.3454, 0.321, 0.3244, 0.3267, 0.3254, 0.3263, 0.3465, 0.3489, 0.5467, 0.3491, 0.5371, 0.3501, 0.5349, 0.2898, 0.3197, 0.2905, 0.3076, 0.2952, 0.3084, 0.2951, 0.3205, 0.2897, 0.3653, 0.2965, 0.3672, 0.2971, 0.3754, 0.2906, 0.3732, 0.3122, 0.5595, 0.3095, 0.5792, 0.3061, 0.5771, 0.3082, 0.5571, 0.3086, 0.5272, 0.3064, 0.5472, 0.3026, 0.5456, 0.3043, 0.5253, 0.2988, 0.543, 0.2975, 0.5548, 0.2944, 0.5534, 0.2953, 0.5414, 0.301, 0.5227, 0.2997, 0.5345, 0.2959, 0.5328, 0.2967, 0.5208, 0.2787, 0.6491, 0.2791, 0.637, 0.2833, 0.637, 0.2835, 0.6491, 0.3143, 0.4219, 0.3056, 0.4081, 0.311, 0.409, 0.3006, 0.313, 0.3017, 0.2926, 0.3064, 0.2933, 0.306, 0.3139, 0.2989, 0.3502, 0.3056, 0.3513, 0.3062, 0.3617, 0.2995, 0.3606, 0.3196, 0.5662, 0.3166, 0.5881, 0.3132, 0.5861, 0.3156, 0.5639, 0.3162, 0.5317, 0.3138, 0.554, 0.31, 0.5523, 0.3119, 0.5298, 0.3055, 0.5557, 0.3033, 0.5757, 0.3003, 0.5744, 0.3019, 0.5541, 0.278, 0.6699, 0.2784, 0.6578, 0.2836, 0.6578, 0.2837, 0.6699, 0.2719, 0.6405, 0.2713, 0.661, 0.2671, 0.661, 0.2671, 0.6405, 0.316, 0.5315, 0.3133, 0.5512, 0.3091, 0.5487, 0.3113, 0.5286, 0.3111, 0.3124, 0.3124, 0.2898, 0.317, 0.2905, 0.3165, 0.3133, 0.3094, 0.3519, 0.3158, 0.3529, 0.3158, 0.3633, 0.3099, 0.3623, 0.2472, 0.6665, 0.2478, 0.6454, 0.2513, 0.6456, 0.2513, 0.6668, 0.2542, 0.6966, 0.2541, 0.6755, 0.258, 0.6752, 0.2585, 0.6963, 0.3129, 0.5624, 0.3105, 0.5847, 0.3075, 0.5833, 0.3093, 0.5609, 0.2728, 0.6113, 0.2722, 0.6318, 0.267, 0.6318, 0.267, 0.6113, 0.2621, 0.6704, 0.2628, 0.6476, 0.2669, 0.6476, 0.2669, 0.6704, 0.3237, 0.536, 0.3207, 0.5579, 0.3165, 0.5554, 0.3189, 0.5332, 0.3215, 0.3158, 0.3227, 0.2948, 0.3273, 0.2956, 0.3269, 0.3167, 0.2946, 0.4738, 0.2934, 0.4915, 0.2919, 0.4842, 0.2464, 0.6962, 0.247, 0.6752, 0.2513, 0.6755, 0.2514, 0.6966, 0.2541, 0.6668, 0.2541, 0.6456, 0.2572, 0.6454, 0.2578, 0.6665, 0.293, 0.4184, 0.294, 0.4063, 0.3014, 0.4075, 0.3143, 0.4219, 0.3557, 0.4887, 0.3562, 0.4677, 0.3603, 0.4676, 0.3605, 0.4886, 0.3094, 0.3437, 0.3106, 0.3211, 0.3164, 0.322, 0.3159, 0.3448, 0.3306, 0.5474, 0.3315, 0.5216, 0.3381, 0.519, 0.339, 0.541, 0.3355, 0.4159, 0.3387, 0.3519, 0.3442, 0.3524, 0.3515, 0.4173, 0.3196, 0.3536, 0.3266, 0.3546, 0.3271, 0.3619, 0.3197, 0.363, 0.3238, 0.398, 0.326, 0.3544, 0.3326, 0.3547, 0.3326, 0.3838, 0.3549, 0.5185, 0.3554, 0.4974, 0.3606, 0.4973, 0.3607, 0.5183, 0.3084, 0.5269, 0.3067, 0.5385, 0.3024, 0.5359, 0.3037, 0.5241, 0.108, 0.6125, 0.1072, 0.6278, 0.09775, 0.6258, 0.09848, 0.6105, 0.5907, 0.71, 0.5887, 0.7587, 0.5864, 0.7595, 0.589, 0.7065, 0.6266, 0.7558, 0.6256, 0.7065, 0.6272, 0.7031, 0.6289, 0.7556, 0.5887, 0.7587, 0.5951, 0.7931, 0.5936, 0.7968, 0.5864, 0.7595, 0.6066, 0.7073, 0.5907, 0.71, 0.589, 0.7065, 0.6064, 0.7022, 0.5951, 0.7931, 0.6081, 0.8032, 0.6077, 0.8081, 0.5936, 0.7968, 0.6272, 0.8012, 0.6266, 0.7558, 0.6289, 0.7556, 0.6289, 0.8045, 0.6081, 0.8032, 0.6272, 0.8012, 0.6289, 0.8045, 0.6077, 0.8081, 0.6256, 0.7065, 0.6066, 0.7073, 0.6064, 0.7022, 0.6272, 0.7031, 0.3297, 0.5917, 0.3284, 0.6002, 0.3271, 0.5912, 0.3303, 0.5567, 0.3275, 0.5756, 0.3279, 0.5506, 0.3306, 0.5474, 0.3355, 0.4159, 0.3337, 0.4239, 0.3326, 0.4152, 0.3364, 0.3426, 0.3392, 0.3433, 0.3387, 0.3519, 0.3359, 0.3512, 0.293, 0.4184, 0.2912, 0.4267, 0.2905, 0.4176, 0.2937, 0.4001, 0.294, 0.4063, 0.2915, 0.4043, 0.3091, 0.4523, 0.3121, 0.4452, 0.3126, 0.4542, 0.3037, 0.5241, 0.301, 0.5227, 0.3019, 0.5143, 0.3047, 0.5157, 0.3461, 0.5998, 0.3437, 0.5914, 0.3449, 0.5635, 0.3489, 0.5467, 0.3483, 0.5913, 0.191, 0.6642, 0.1937, 0.6668, 0.1947, 0.6715, 0.1938, 0.6727, 0.1913, 0.6723, 0.3549, 0.5185, 0.3544, 0.5271, 0.3501, 0.5349, 0.3506, 0.5258, 0.3523, 0.518, 0.3, 0.4386, 0.3008, 0.4481, 0.2956, 0.4915, 0.2946, 0.4738, 0.297, 0.4463, 0.286, 0.3396, 0.2885, 0.3404, 0.2886, 0.3484, 0.2868, 0.3581, 0.2857, 0.3483, 0.2891, 0.3848, 0.2883, 0.3758, 0.2906, 0.3732, 0.2913, 0.3815, 0.3472, 0.3527, 0.3442, 0.3524, 0.3441, 0.3437, 0.3441, 0.3433, 0.3442, 0.3433, 0.347, 0.344, 0.129, 0.7029, 0.1262, 0.7033, 0.1259, 0.6946, 0.126, 0.6942, 0.1261, 0.6942, 0.1289, 0.6942, 0.3084, 0.5269, 0.3099, 0.5188, 0.3128, 0.5205, 0.3113, 0.5286, 0.3086, 0.5272, 0.3084, 0.5271, 0.3014, 0.4075, 0.3003, 0.4012, 0.3041, 0.4018, 0.3056, 0.4081, 0.311, 0.409, 0.3108, 0.4029, 0.3146, 0.4035, 0.3148, 0.4096, 0.3238, 0.398, 0.3226, 0.4069, 0.3183, 0.4102, 0.3191, 0.4043, 0.3213, 0.3976, 0.3198, 0.3454, 0.3196, 0.3536, 0.3158, 0.3529, 0.3159, 0.3448, 0.3172, 0.3447, 0.3173, 0.3447, 0.3094, 0.3437, 0.3094, 0.3519, 0.3056, 0.3513, 0.3054, 0.3431, 0.3067, 0.343, 0.3069, 0.343, 0.2949, 0.3414, 0.2962, 0.3413, 0.2964, 0.3413, 0.2989, 0.342, 0.2989, 0.3502, 0.2952, 0.3497, 0.1065, 0.6803, 0.1048, 0.6755, 0.1052, 0.6709, 0.1088, 0.6723, 0.1084, 0.681, 0.1057, 0.6604, 0.1061, 0.6517, 0.1098, 0.6525, 0.1094, 0.6612, 0.1072, 0.6278, 0.1109, 0.6286, 0.1105, 0.6372, 0.1068, 0.6364, 0.1189, 0.6148, 0.1204, 0.6105, 0.1217, 0.6151, 0.1947, 0.6171, 0.1918, 0.6169, 0.1933, 0.6124, 0.3327, 0.4939, 0.3301, 0.4934, 0.3321, 0.489, 0.328, 0.3257, 0.3255, 0.325, 0.3277, 0.321, 0.2513, 0.6158, 0.2527, 0.6113, 0.2541, 0.6158, 0.3434, 0.263, 0.3406, 0.2623, 0.3422, 0.2581, 0.357, 0.438, 0.3544, 0.4375, 0.3564, 0.4331, 0.3244, 0.2652, 0.3219, 0.2645, 0.324, 0.2605, 0.2981, 0.5765, 0.2962, 0.5801, 0.2953, 0.5751, 0.1947, 0.6663, 0.1975, 0.6663, 0.1961, 0.6709, 0.2799, 0.6162, 0.2773, 0.6157, 0.2793, 0.6113, 0.2918, 0.287, 0.2893, 0.2863, 0.2915, 0.2822, 0.303, 0.6056, 0.3012, 0.6093, 0.3003, 0.6042, 0.129, 0.615, 0.1262, 0.615, 0.1276, 0.6105, 0.2703, 0.6901, 0.2729, 0.6907, 0.2709, 0.695, 0.3034, 0.2635, 0.3009, 0.2628, 0.303, 0.2588, 0.3099, 0.6168, 0.3081, 0.6204, 0.3072, 0.6153, 0.3515, 0.2586, 0.3487, 0.2579, 0.3503, 0.2538, 0.2638, 0.6162, 0.2612, 0.6157, 0.2632, 0.6113, 0.3141, 0.2585, 0.3117, 0.2578, 0.3138, 0.2538, 0.3482, 0.5327, 0.3491, 0.5371, 0.3453, 0.545, 0.3451, 0.54, 0.2897, 0.3653, 0.2876, 0.3686, 0.2868, 0.3581, 0.2891, 0.3558, 0.2965, 0.3672, 0.2958, 0.3592, 0.2995, 0.3606, 0.3002, 0.3688, 0.3069, 0.3698, 0.3062, 0.3617, 0.3099, 0.3623, 0.3106, 0.3705, 0.3198, 0.3712, 0.316, 0.3713, 0.3158, 0.3633, 0.3197, 0.363, 0.1947, 0.6246, 0.1975, 0.6246, 0.1975, 0.6333, 0.1947, 0.6333, 0.1947, 0.6541, 0.1947, 0.6454, 0.1975, 0.6454, 0.1975, 0.6541, 0.2993, 0.5647, 0.2966, 0.5633, 0.2975, 0.5548, 0.3002, 0.5562, 0.3024, 0.5359, 0.3015, 0.5444, 0.2988, 0.543, 0.2997, 0.5345, 0.2784, 0.6578, 0.2758, 0.6572, 0.2761, 0.6486, 0.2787, 0.6491, 0.2794, 0.6283, 0.2791, 0.637, 0.2766, 0.6365, 0.2769, 0.6278, 0.2893, 0.3283, 0.2868, 0.3276, 0.2873, 0.319, 0.2898, 0.3197, 0.2911, 0.299, 0.2905, 0.3076, 0.2881, 0.3069, 0.2886, 0.2983, 0.1289, 0.6736, 0.1261, 0.6736, 0.1261, 0.6649, 0.1289, 0.6649, 0.129, 0.6356, 0.129, 0.6443, 0.1262, 0.6443, 0.1262, 0.6356, 0.3052, 0.5856, 0.3024, 0.5842, 0.3033, 0.5757, 0.3061, 0.5771, 0.3091, 0.5487, 0.3082, 0.5571, 0.3055, 0.5557, 0.3064, 0.5472, 0.2722, 0.6318, 0.2747, 0.6324, 0.2745, 0.6411, 0.2719, 0.6405, 0.271, 0.6696, 0.2713, 0.661, 0.2738, 0.6615, 0.2736, 0.6702, 0.3001, 0.3216, 0.2976, 0.3209, 0.2981, 0.3123, 0.3006, 0.313, 0.3022, 0.2839, 0.3017, 0.2926, 0.2993, 0.2919, 0.2997, 0.2832, 0.3482, 0.3213, 0.3454, 0.3206, 0.3459, 0.312, 0.3486, 0.3126, 0.3503, 0.2813, 0.3498, 0.29, 0.347, 0.2893, 0.3475, 0.2806, 0.3123, 0.5945, 0.3096, 0.5931, 0.3105, 0.5847, 0.3132, 0.5861, 0.3165, 0.5554, 0.3156, 0.5639, 0.3129, 0.5624, 0.3138, 0.554, 0.2618, 0.679, 0.2592, 0.6785, 0.2595, 0.6698, 0.2621, 0.6704, 0.2631, 0.639, 0.2628, 0.6476, 0.2602, 0.6471, 0.2605, 0.6384, 0.3106, 0.3211, 0.3082, 0.3204, 0.3086, 0.3117, 0.3111, 0.3124, 0.3129, 0.2811, 0.3124, 0.2898, 0.3099, 0.2891, 0.3104, 0.2804, 0.3403, 0.3223, 0.3375, 0.3216, 0.3379, 0.3129, 0.3407, 0.3136, 0.3423, 0.284, 0.3418, 0.2926, 0.339, 0.2919, 0.3395, 0.2833, 0.2513, 0.6369, 0.2541, 0.6369, 0.2541, 0.6456, 0.2513, 0.6456, 0.2513, 0.6755, 0.2513, 0.6668, 0.2541, 0.6668, 0.2541, 0.6755, 0.3554, 0.4974, 0.3529, 0.4969, 0.3531, 0.4883, 0.3557, 0.4887, 0.3564, 0.459, 0.3562, 0.4677, 0.3536, 0.4672, 0.3539, 0.4585, 0.321, 0.3244, 0.3185, 0.3237, 0.319, 0.3151, 0.3215, 0.3158, 0.3232, 0.2862, 0.3227, 0.2948, 0.3202, 0.2941, 0.3207, 0.2855, 0.1944, 0.633, 0.1942, 0.6417, 0.1914, 0.6421, 0.1916, 0.6335, 0.1184, 0.6392, 0.1186, 0.6306, 0.1214, 0.6316, 0.1212, 0.6402, 0.3319, 0.5126, 0.3315, 0.5216, 0.3289, 0.5217, 0.3293, 0.513, 0.3266, 0.345, 0.326, 0.3544, 0.3235, 0.3534, 0.3241, 0.3435, 0.3271, 0.5912, 0.3275, 0.5756, 0.3303, 0.5567, 0.3297, 0.5917, 0.3549, 0.5185, 0.3607, 0.5183, 0.3607, 0.527, 0.3544, 0.5271, 0.3387, 0.3519, 0.3355, 0.4159, 0.3326, 0.4152, 0.3359, 0.3512, 0.3084, 0.5269, 0.3037, 0.5241, 0.3047, 0.5157, 0.3099, 0.5188, 0.3019, 0.5143, 0.3091, 0.4523, 0.3126, 0.4542, 0.3047, 0.5157, 0.2913, 0.3815, 0.2937, 0.4001, 0.2915, 0.4043, 0.2891, 0.3848, 0.294, 0.4063, 0.293, 0.4184, 0.2905, 0.4176, 0.2915, 0.4043, 0.3238, 0.398, 0.3326, 0.3838, 0.3321, 0.4088, 0.3226, 0.4069, 0.3607, 0.5991, 0.3461, 0.5998, 0.3483, 0.5913, 0.3596, 0.591, 0.3306, 0.5474, 0.339, 0.541, 0.3396, 0.549, 0.3303, 0.5567, 0.3482, 0.5327, 0.3506, 0.5258, 0.3501, 0.5349, 0.3491, 0.5371, 0.2871, 0.433, 0.3, 0.4386, 0.297, 0.4463, 0.2867, 0.4417, 0.301, 0.5227, 0.2967, 0.5208, 0.2972, 0.5122, 0.3019, 0.5143, 0.2897, 0.3653, 0.2906, 0.3732, 0.2883, 0.3758, 0.2876, 0.3686, 0.2952, 0.3497, 0.2886, 0.3484, 0.2885, 0.3404, 0.2949, 0.3414, 0.1072, 0.6278, 0.108, 0.6125, 0.1114, 0.6132, 0.1109, 0.6286, 0.3171, 0.5231, 0.326, 0.4618, 0.3199, 0.5247, 0.2904, 0.475, 0.297, 0.4463, 0.2946, 0.4738, 0.2919, 0.4842, 0.3242, 0.5273, 0.326, 0.4618, 0.3271, 0.5291, 0.3544, 0.5271, 0.3483, 0.5913, 0.3489, 0.5467, 0.3501, 0.5349, 0.3121, 0.4452, 0.3271, 0.4538, 0.326, 0.4618, 0.3126, 0.4542, 0.3392, 0.3433, 0.3441, 0.3437, 0.3442, 0.3524, 0.3387, 0.3519, 0.3237, 0.536, 0.3189, 0.5332, 0.3199, 0.5247, 0.3242, 0.5273, 0.316, 0.5315, 0.3113, 0.5286, 0.3128, 0.5205, 0.3171, 0.5231, 0.3322, 0.433, 0.3109, 0.4299, 0.3143, 0.4219, 0.331, 0.4245, 0.3491, 0.5371, 0.3489, 0.5467, 0.3449, 0.5635, 0.3453, 0.545, 0.2937, 0.4001, 0.3003, 0.4012, 0.3014, 0.4075, 0.294, 0.4063, 0.3041, 0.4018, 0.3108, 0.4029, 0.311, 0.409, 0.3056, 0.4081, 0.3146, 0.4035, 0.3191, 0.4043, 0.3183, 0.4102, 0.3148, 0.4096, 0.3266, 0.3546, 0.3196, 0.3536, 0.3198, 0.3454, 0.3263, 0.3465, 0.3158, 0.3529, 0.3094, 0.3519, 0.3094, 0.3437, 0.3159, 0.3448, 0.3056, 0.3513, 0.2989, 0.3502, 0.2989, 0.342, 0.3054, 0.3431, 0.1056, 0.6994, 0.1065, 0.6803, 0.1084, 0.681, 0.1073, 0.7003, 0.1052, 0.6709, 0.1057, 0.6604, 0.1094, 0.6612, 0.1088, 0.6723, 0.1061, 0.6517, 0.1068, 0.6364, 0.1105, 0.6372, 0.1098, 0.6525, 0.2934, 0.4915, 0.2946, 0.4738, 0.2956, 0.4915, 0.2948, 0.5021, 0.3002, 0.3688, 0.3009, 0.3762, 0.2971, 0.3754, 0.2965, 0.3672, 0.3106, 0.3705, 0.3113, 0.3778, 0.3076, 0.3772, 0.3069, 0.3698, 0.3198, 0.3712, 0.32, 0.3781, 0.3162, 0.3786, 0.316, 0.3713, 0.129, 0.6242, 0.129, 0.6105, 0.1292, 0.6105, 0.1292, 0.6241, 0.1294, 0.6105, 0.1294, 0.6242, 0.1292, 0.6242, 0.1292, 0.6105, 0.1296, 0.6105, 0.1296, 0.6242, 0.1294, 0.6242, 0.1294, 0.6105, 0.1068, 0.6364, 0.09734, 0.6344, 0.09775, 0.6258, 0.1072, 0.6278, 0.1057, 0.6604, 0.09619, 0.6584, 0.09661, 0.6497, 0.1061, 0.6517, 0.3193, 0.3767, 0.3213, 0.3976, 0.3191, 0.4043, 0.3168, 0.3857, 0.343, 0.5486, 0.3449, 0.5635, 0.3437, 0.5914, 0.3396, 0.549, 0.3461, 0.5998, 0.3284, 0.6002, 0.3297, 0.5917, 0.3437, 0.5914, 0.3226, 0.4069, 0.3143, 0.4219, 0.3183, 0.4102, 0.2948, 0.5021, 0.2956, 0.4915, 0.3008, 0.4481, 0.2972, 0.5122, 0.3, 0.4386, 0.3121, 0.4452, 0.3091, 0.4523, 0.3008, 0.4481, 0.3099, 0.5188, 0.326, 0.4618, 0.3128, 0.5205, 0.2038, 0.6263, 0.2038, 0.6173, 0.206, 0.6168, 0.206, 0.6267, 0.1997, 0.6263, 0.2038, 0.6263, 0.204, 0.6311, 0.1995, 0.631, 0.1997, 0.6173, 0.1997, 0.6263, 0.1975, 0.6266, 0.1975, 0.6168, 0.2038, 0.6173, 0.1997, 0.6173, 0.1995, 0.6125, 0.204, 0.6124, 0.1916, 0.6335, 0.1918, 0.6169, 0.1947, 0.6171, 0.1944, 0.633, 0.1212, 0.6402, 0.1204, 0.6689, 0.1177, 0.6663, 0.1184, 0.6392, 0.3293, 0.513, 0.3301, 0.4934, 0.3327, 0.4939, 0.3319, 0.5126, 0.3241, 0.3435, 0.3255, 0.325, 0.328, 0.3257, 0.3266, 0.345, 0.2232, 0.6169, 0.2196, 0.6169, 0.2195, 0.6124, 0.2232, 0.6124, 0.3564, 0.4331, 0.3593, 0.433, 0.3601, 0.4379, 0.357, 0.438, 0.2196, 0.6238, 0.2232, 0.6238, 0.2232, 0.6283, 0.2195, 0.6283, 0.2196, 0.6169, 0.2196, 0.6238, 0.2175, 0.624, 0.2175, 0.6167, 0.3395, 0.2833, 0.3406, 0.2623, 0.3434, 0.263, 0.3423, 0.284, 0.2541, 0.6755, 0.2542, 0.6966, 0.2514, 0.6966, 0.2513, 0.6755, 0.3539, 0.4585, 0.3544, 0.4375, 0.357, 0.438, 0.3564, 0.459, 0.3207, 0.2855, 0.3219, 0.2645, 0.3244, 0.2652, 0.3232, 0.2862, 0.2061, 0.6239, 0.2096, 0.6239, 0.2098, 0.6285, 0.206, 0.6285, 0.2793, 0.6113, 0.2823, 0.6113, 0.283, 0.6162, 0.2799, 0.6162, 0.2096, 0.617, 0.2061, 0.617, 0.206, 0.6124, 0.2098, 0.6124, 0.2096, 0.6239, 0.2096, 0.617, 0.2118, 0.6168, 0.2118, 0.6241, 0.1975, 0.6541, 0.1975, 0.6663, 0.1947, 0.6663, 0.1947, 0.6541, 0.2997, 0.5345, 0.301, 0.5227, 0.3037, 0.5241, 0.3024, 0.5359, 0.2769, 0.6278, 0.2773, 0.6157, 0.2799, 0.6162, 0.2794, 0.6283, 0.2886, 0.2983, 0.2893, 0.2863, 0.2918, 0.287, 0.2911, 0.299, 0.2118, 0.6239, 0.2154, 0.6239, 0.2155, 0.6284, 0.2118, 0.6283, 0.2709, 0.695, 0.268, 0.695, 0.2672, 0.6901, 0.2703, 0.6901, 0.2154, 0.617, 0.2118, 0.617, 0.2118, 0.6124, 0.2155, 0.6124, 0.2154, 0.6239, 0.2154, 0.617, 0.2175, 0.6168, 0.2175, 0.624, 0.1262, 0.6356, 0.1262, 0.615, 0.129, 0.615, 0.129, 0.6356, 0.3064, 0.5472, 0.3086, 0.5272, 0.3113, 0.5286, 0.3091, 0.5487, 0.2736, 0.6702, 0.2729, 0.6907, 0.2703, 0.6901, 0.271, 0.6696, 0.2997, 0.2832, 0.3009, 0.2628, 0.3034, 0.2635, 0.3022, 0.2839, 0.2289, 0.6169, 0.2253, 0.6169, 0.2252, 0.6124, 0.2289, 0.6124, 0.2632, 0.6113, 0.2661, 0.6113, 0.2668, 0.6162, 0.2638, 0.6162, 0.2253, 0.6238, 0.2289, 0.6238, 0.2289, 0.6283, 0.2252, 0.6283, 0.2253, 0.6169, 0.2253, 0.6238, 0.2232, 0.624, 0.2232, 0.6167, 0.3475, 0.2806, 0.3487, 0.2579, 0.3515, 0.2586, 0.3503, 0.2813, 0.3138, 0.554, 0.3162, 0.5317, 0.3189, 0.5332, 0.3165, 0.5554, 0.2605, 0.6384, 0.2612, 0.6157, 0.2638, 0.6162, 0.2631, 0.639, 0.3104, 0.2804, 0.3117, 0.2578, 0.3141, 0.2585, 0.3129, 0.2811, 0.3417, 0.5472, 0.3451, 0.54, 0.3453, 0.545, 0.343, 0.5486, 0.2886, 0.3484, 0.2891, 0.3558, 0.2868, 0.3581, 0.2989, 0.3502, 0.2995, 0.3606, 0.2958, 0.3592, 0.2952, 0.3497, 0.3094, 0.3519, 0.3099, 0.3623, 0.3062, 0.3617, 0.3056, 0.3513, 0.3196, 0.3536, 0.3197, 0.363, 0.3158, 0.3633, 0.3158, 0.3529, 0.316, 0.3713, 0.3106, 0.3705, 0.3099, 0.3623, 0.3158, 0.3633, 0.3069, 0.3698, 0.3002, 0.3688, 0.2995, 0.3606, 0.3062, 0.3617, 0.2965, 0.3672, 0.2897, 0.3653, 0.2891, 0.3558, 0.2958, 0.3592, 0.3514, 0.4257, 0.3337, 0.4239, 0.3355, 0.4159, 0.3515, 0.4173, 0.3278, 0.3698, 0.3198, 0.3712, 0.3197, 0.363, 0.3271, 0.3619, 0.1975, 0.6124, 0.1975, 0.6246, 0.1947, 0.6246, 0.1947, 0.6124, 0.1975, 0.6333, 0.1975, 0.6454, 0.1947, 0.6454, 0.1947, 0.6333, 0.2953, 0.5751, 0.2966, 0.5633, 0.2993, 0.5647, 0.2981, 0.5765, 0.2975, 0.5548, 0.2988, 0.543, 0.3015, 0.5444, 0.3002, 0.5562, 0.2754, 0.6694, 0.2758, 0.6572, 0.2784, 0.6578, 0.278, 0.6699, 0.2761, 0.6486, 0.2766, 0.6365, 0.2791, 0.637, 0.2787, 0.6491, 0.286, 0.3396, 0.2868, 0.3276, 0.2893, 0.3283, 0.2885, 0.3404, 0.2873, 0.319, 0.2881, 0.3069, 0.2905, 0.3076, 0.2898, 0.3197, 0.2988, 0.543, 0.2953, 0.5414, 0.2959, 0.5328, 0.2997, 0.5345, 0.2966, 0.5633, 0.2938, 0.562, 0.2944, 0.5534, 0.2975, 0.5548, 0.2898, 0.3197, 0.2951, 0.3205, 0.2951, 0.3292, 0.2893, 0.3283, 0.2911, 0.299, 0.2953, 0.2997, 0.2952, 0.3084, 0.2905, 0.3076, 0.2787, 0.6491, 0.2835, 0.6491, 0.2836, 0.6578, 0.2784, 0.6578, 0.2794, 0.6283, 0.2832, 0.6283, 0.2833, 0.637, 0.2791, 0.637, 0.3054, 0.5467, 0.3015, 0.5444, 0.3024, 0.5359, 0.3067, 0.5385, 0.3024, 0.5665, 0.2993, 0.5647, 0.3002, 0.5562, 0.3037, 0.5583, 0.1261, 0.6942, 0.1261, 0.6736, 0.1289, 0.6736, 0.1289, 0.6942, 0.1261, 0.6649, 0.1262, 0.6443, 0.129, 0.6443, 0.1289, 0.6649, 0.3003, 0.6042, 0.3024, 0.5842, 0.3052, 0.5856, 0.303, 0.6056, 0.3033, 0.5757, 0.3055, 0.5557, 0.3082, 0.5571, 0.3061, 0.5771, 0.2754, 0.6119, 0.2747, 0.6324, 0.2722, 0.6318, 0.2728, 0.6113, 0.2745, 0.6411, 0.2738, 0.6615, 0.2713, 0.661, 0.2719, 0.6405, 0.2964, 0.3413, 0.2976, 0.3209, 0.3001, 0.3216, 0.2989, 0.342, 0.2981, 0.3123, 0.2993, 0.2919, 0.3017, 0.2926, 0.3006, 0.313, 0.3055, 0.5557, 0.3019, 0.5541, 0.3026, 0.5456, 0.3064, 0.5472, 0.3024, 0.5842, 0.2996, 0.5829, 0.3003, 0.5744, 0.3033, 0.5757, 0.3006, 0.313, 0.306, 0.3139, 0.3058, 0.3226, 0.3001, 0.3216, 0.3022, 0.2839, 0.3065, 0.2846, 0.3064, 0.2933, 0.3017, 0.2926, 0.2719, 0.6405, 0.2671, 0.6405, 0.267, 0.6318, 0.2722, 0.6318, 0.271, 0.6696, 0.2672, 0.6696, 0.2671, 0.661, 0.2713, 0.661, 0.3122, 0.5595, 0.3082, 0.5571, 0.3091, 0.5487, 0.3133, 0.5512, 0.3083, 0.5875, 0.3052, 0.5856, 0.3061, 0.5771, 0.3095, 0.5792, 0.3442, 0.3433, 0.3454, 0.3206, 0.3482, 0.3213, 0.347, 0.344, 0.3459, 0.312, 0.347, 0.2893, 0.3498, 0.29, 0.3486, 0.3126, 0.3072, 0.6153, 0.3096, 0.5931, 0.3123, 0.5945, 0.3099, 0.6168, 0.3105, 0.5847, 0.3129, 0.5624, 0.3156, 0.5639, 0.3132, 0.5861, 0.2585, 0.7012, 0.2592, 0.6785, 0.2618, 0.679, 0.2611, 0.7017, 0.2595, 0.6698, 0.2602, 0.6471, 0.2628, 0.6476, 0.2621, 0.6704, 0.3069, 0.343, 0.3082, 0.3204, 0.3106, 0.3211, 0.3094, 0.3437, 0.3086, 0.3117, 0.3099, 0.2891, 0.3124, 0.2898, 0.3111, 0.3124, 0.3129, 0.5624, 0.3093, 0.5609, 0.31, 0.5523, 0.3138, 0.554, 0.3096, 0.5931, 0.3067, 0.5919, 0.3075, 0.5833, 0.3105, 0.5847, 0.3111, 0.3124, 0.3165, 0.3133, 0.3164, 0.322, 0.3106, 0.3211, 0.3129, 0.2811, 0.3172, 0.2818, 0.317, 0.2905, 0.3124, 0.2898, 0.2621, 0.6704, 0.2669, 0.6704, 0.2669, 0.679, 0.2618, 0.679, 0.2631, 0.639, 0.2669, 0.639, 0.2669, 0.6476, 0.2628, 0.6476, 0.3196, 0.5662, 0.3156, 0.5639, 0.3165, 0.5554, 0.3207, 0.5579, 0.3154, 0.5964, 0.3123, 0.5945, 0.3132, 0.5861, 0.3166, 0.5881, 0.3364, 0.3426, 0.3375, 0.3216, 0.3403, 0.3223, 0.3392, 0.3433, 0.3379, 0.3129, 0.339, 0.2919, 0.3418, 0.2926, 0.3407, 0.3136, 0.2541, 0.6158, 0.2541, 0.6369, 0.2513, 0.6369, 0.2513, 0.6158, 0.2541, 0.6456, 0.2541, 0.6668, 0.2513, 0.6668, 0.2513, 0.6456, 0.3523, 0.518, 0.3529, 0.4969, 0.3554, 0.4974, 0.3549, 0.5185, 0.3531, 0.4883, 0.3536, 0.4672, 0.3562, 0.4677, 0.3557, 0.4887, 0.3173, 0.3447, 0.3185, 0.3237, 0.321, 0.3244, 0.3198, 0.3454, 0.319, 0.3151, 0.3202, 0.2941, 0.3227, 0.2948, 0.3215, 0.3158, 0.2541, 0.6668, 0.2578, 0.6665, 0.258, 0.6752, 0.2541, 0.6755, 0.2541, 0.6369, 0.257, 0.6367, 0.2572, 0.6454, 0.2541, 0.6456, 0.3215, 0.3158, 0.3269, 0.3167, 0.3267, 0.3254, 0.321, 0.3244, 0.3232, 0.2862, 0.3275, 0.2869, 0.3273, 0.2956, 0.3227, 0.2948, 0.3557, 0.4887, 0.3605, 0.4886, 0.3606, 0.4973, 0.3554, 0.4974, 0.3564, 0.459, 0.3603, 0.4589, 0.3603, 0.4676, 0.3562, 0.4677, 0.2472, 0.6665, 0.2513, 0.6668, 0.2513, 0.6755, 0.247, 0.6752, 0.248, 0.6367, 0.2513, 0.6369, 0.2513, 0.6456, 0.2478, 0.6454, 0.191, 0.6642, 0.1914, 0.6421, 0.1942, 0.6417, 0.1937, 0.6668, 0.1217, 0.6151, 0.1214, 0.6316, 0.1186, 0.6306, 0.1189, 0.6148, 0.3279, 0.5506, 0.3289, 0.5217, 0.3315, 0.5216, 0.3306, 0.5474, 0.3213, 0.3976, 0.3235, 0.3534, 0.326, 0.3544, 0.3238, 0.398, 0.1214, 0.6316, 0.1257, 0.6339, 0.1259, 0.6438, 0.1212, 0.6402, 0.3266, 0.345, 0.3325, 0.346, 0.3326, 0.3547, 0.326, 0.3544, 0.3319, 0.5126, 0.3377, 0.5103, 0.3381, 0.519, 0.3315, 0.5216, 0.1142, 0.6298, 0.1186, 0.6306, 0.1184, 0.6392, 0.1134, 0.6383, 0.3109, 0.4299, 0.2912, 0.4267, 0.293, 0.4184, 0.3143, 0.4219, 0.3056, 0.4081, 0.3143, 0.4219, 0.3014, 0.4075, 0.3148, 0.4096, 0.3143, 0.4219, 0.311, 0.409, 0.3297, 0.5917, 0.3303, 0.5567, 0.3396, 0.549, 0.3437, 0.5914, 0.7258, 0.3247, 0.7266, 0.1971, 0.7532, 0.1937, 0.7497, 0.322, 0.7497, 0.322, 0.7532, 0.1937, 0.78, 0.1919, 0.7766, 0.3201, 0.8127, 0.5718, 0.8193, 0.6995, 0.7903, 0.7031, 0.7853, 0.5749, 0.653, 0.5727, 0.6638, 0.6996, 0.6417, 0.7022, 0.6333, 0.5754, 0.6333, 0.5754, 0.6417, 0.7022, 0.6129, 0.7008, 0.6074, 0.5745, 0.6074, 0.5745, 0.6129, 0.7008, 0.5943, 0.6961, 0.5941, 0.5705, 0.8686, 0.3446, 0.8397, 0.3446, 0.8193, 0.2997, 0.8193, 0.2366, 0.8397, 0.192, 0.8687, 0.1919, 0.8891, 0.2365, 0.8891, 0.2998, 0.6725, 0.3224, 0.671, 0.1968, 0.6975, 0.1926, 0.6937, 0.3189, 0.6937, 0.3189, 0.6975, 0.1926, 0.7244, 0.1919, 0.7179, 0.3186, 0.694, 0.5011, 0.6896, 0.4423, 0.7113, 0.4416, 0.715, 0.4994, 0.6737, 0.5046, 0.6684, 0.4456, 0.6896, 0.4423, 0.694, 0.5011, 0.6055, 0.3923, 0.6014, 0.4509, 0.5864, 0.4472, 0.5916, 0.3881, 0.6288, 0.3942, 0.6246, 0.4521, 0.6014, 0.4509, 0.6055, 0.3923, 0.6482, 0.3935, 0.6425, 0.4502, 0.6246, 0.4521, 0.6288, 0.3942, 0.804, 0.3927, 0.8034, 0.4483, 0.78, 0.4512, 0.7811, 0.3952, 0.7508, 0.5017, 0.7459, 0.4458, 0.7675, 0.4444, 0.7712, 0.5, 0.7292, 0.5058, 0.7244, 0.4488, 0.7459, 0.4458, 0.7508, 0.5017, 0.7662, 0.6869, 0.7673, 0.6979, 0.7479, 0.7041, 0.7479, 0.692, 0.7242, 0.6889, 0.7244, 0.701, 0.7075, 0.7028, 0.7078, 0.691, 0.6195, 0.2032, 0.6197, 0.1919, 0.6412, 0.1937, 0.6412, 0.2048, 0.785, 0.2096, 0.7839, 0.1991, 0.8036, 0.1949, 0.8041, 0.2066, 0.7078, 0.691, 0.7075, 0.7028, 0.6937, 0.7048, 0.694, 0.6939, 0.8041, 0.2066, 0.8036, 0.1949, 0.8193, 0.1919, 0.8193, 0.2028, 0.694, 0.6939, 0.6937, 0.7048, 0.6797, 0.708, 0.68, 0.6965, 0.6412, 0.2048, 0.6412, 0.1937, 0.6638, 0.1954, 0.6632, 0.2058, 0.6896, 0.4423, 0.6937, 0.3189, 0.7179, 0.3186, 0.7113, 0.4416, 0.6684, 0.4456, 0.6725, 0.3224, 0.6937, 0.3189, 0.6896, 0.4423, 0.6014, 0.4509, 0.6074, 0.5745, 0.5941, 0.5705, 0.5864, 0.4472, 0.6246, 0.4521, 0.6333, 0.5754, 0.6074, 0.5745, 0.6014, 0.4509, 0.6425, 0.4502, 0.653, 0.5727, 0.6333, 0.5754, 0.6246, 0.4521, 0.8034, 0.4483, 0.8127, 0.5718, 0.7853, 0.5749, 0.78, 0.4512, 0.7459, 0.4458, 0.7497, 0.322, 0.7766, 0.3201, 0.7675, 0.4444, 0.7244, 0.4488, 0.7258, 0.3247, 0.7497, 0.322, 0.7459, 0.4458, 0.7479, 0.692, 0.7292, 0.5058, 0.7508, 0.5017, 0.7662, 0.6869, 0.7662, 0.6869, 0.7508, 0.5017, 0.7712, 0.5, 0.78, 0.686, 0.8041, 0.2066, 0.804, 0.3927, 0.7811, 0.3952, 0.785, 0.2096, 0.6632, 0.2058, 0.6482, 0.3935, 0.6288, 0.3942, 0.6412, 0.2048, 0.6412, 0.2048, 0.6288, 0.3942, 0.6055, 0.3923, 0.6195, 0.2032, 0.68, 0.6965, 0.6638, 0.5082, 0.6737, 0.5046, 0.694, 0.6939, 0.694, 0.6939, 0.6737, 0.5046, 0.694, 0.5011, 0.7078, 0.691, 0.7078, 0.691, 0.694, 0.5011, 0.715, 0.4994, 0.7242, 0.6889])
me_bras.materials.append(mat_armsflesh)
me_bras.materials.append(mat_armsjacket)
me_bras.use_remesh_preserve_volume = False
me_bras.use_remesh_preserve_attributes = False
me_bras.use_mirror_vertex_groups = False
me_bras.update()
arm_armaturebras = bpy.data.armatures.new('ArmatureBras')  # bones are not reproduced

# ---- objects
ob_armaturebras = bpy.data.objects.new('ArmatureBras', arm_armaturebras)
ob_bras = bpy.data.objects.new('Bras', me_bras)

# ---- transforms, parenting, visibility, modifiers, constraints
ob_armaturebras.location = (0.0, -0.1389, 0.0)
ob_armaturebras.show_in_front = True
ob_armaturebras.lineart.crease_threshold = 0.0
ob_bras.parent = ob_armaturebras
ob_bras.location = (-0.06488, -0.4398, -0.5958)
ob_bras.rotation_euler = (-1.076, -0.2035, -0.05239)
ob_bras.lineart.crease_threshold = 0.0
_vg = ob_bras.vertex_groups.new(name='Base')
_vg = ob_bras.vertex_groups.new(name='Bras.L')
for _i, _w in zip([347, 348, 349, 350, 352, 353, 355, 356, 358, 359, 361, 362, 364, 365, 367, 368, 369, 370, 371, 372, 373, 374, 375, 376, 377, 378, 379, 380, 381, 382, 383, 384], [0.9979, 0.9981, 0.9877, 0.08301, 0.9969, 0.07518, 0.9948, 0.03824, 0.9915, 0.04847, 0.9939, 0.05627, 0.9957, 0.05981, 0.9964, 0.06858, 0.08293, 0.7962, 0.9881, 0.8292, 0.9811, 0.7451, 0.9668, 0.2881, 0.9625, 0.4554, 0.9642, 0.4802, 0.9707, 0.4893, 0.9728, 0.5281]): _vg.add([_i], _w, 'REPLACE')
_vg = ob_bras.vertex_groups.new(name='AvantBras.L')
for _i, _w in zip([0, 1, 2, 7, 8, 9, 14, 15, 16, 17, 18, 19, 20, 21, 22, 27, 28, 29, 31, 42, 43, 44, 45, 46, 50, 52, 53, 54, 55, 56, 57, 76, 77, 78, 79, 80, 81, 82, 83, 84, 85, 86, 87, 88, 89, 118, 119, 120, 121, 186, 187, 188, 189, 345, 346, 350, 351, 353, 354, 356, 357, 359, 360, 362, 363, 365, 366, 368, 369, 370, 372, 374, 375, 376, 377, 378, 379, 380, 381, 382, 383, 384, 385, 386, 387, 388, 389, 390, 391, 392], [0.1362, 0.2154, 0.1374, 0.02996, 0.05044, 0.02925, 0.3079, 0.4357, 0.3178, 0.1722, 0.2059, 0.2047, 0.2113, 0.3728, 0.1944, 0.07499, 0.06186, 0.00608, 0.04771, 0.4633, 0.2596, 0.07386, 0.1285, 0.2969, 0.01263, 0.1096, 0.08287, 0.06696, 0.08895, 0.06352, 0.09734, 0.1076, 0.07263, 0.1461, 0.1204, 0.09341, 0.1089, 0.07235, 0.0572, 0.03955, 0.05656, 0.001409, 0.04345, 0.05186, 0.02261, 0.05361, 0.02667, 0.0001035, 0.0238, 0.04583, 0.06501, 0.001276, 0.004113, 0.1576, 0.0745, 0.8862, 0.1053, 0.8919, 0.3448, 0.928, 0.1399, 0.9277, 0.6838, 0.9384, 0.8069, 0.9349, 0.7252, 0.9236, 0.9006, 0.2017, 0.1671, 0.2506, 0.01598, 0.7082, 0.02478, 0.5428, 0.02141, 0.5194, 0.008505, 0.5103, 0.004193, 0.4712, 0.05044, 0.07499, 0.4357, 0.4633, 0.3728, 0.09734, 0.2154, 0.1076]): _vg.add([_i], _w, 'REPLACE')
_vg = ob_bras.vertex_groups.new(name='Main.L')
for _i, _w in zip([0, 1, 2, 3, 4, 5, 6, 7, 8, 9, 10, 11, 12, 13, 14, 15, 16, 17, 18, 19, 20, 21, 22, 23, 24, 25, 26, 27, 28, 29, 30, 31, 32, 33, 34, 35, 36, 37, 38, 39, 40, 42, 43, 44, 45, 46, 47, 48, 49, 50, 51, 52, 53, 54, 55, 56, 57, 58, 59, 60, 61, 62, 63, 64, 65, 66, 67, 68, 69, 70, 71, 72, 73, 74, 75, 76, 77, 78, 79, 80, 81, 82, 83, 84, 85, 86, 87, 88, 89, 90, 92, 93, 94, 97, 98, 99, 100, 103, 106, 107, 108, 109, 110, 111, 112, 113, 114, 115, 116, 117, 118, 119, 120, 121, 182, 183, 184, 185, 186, 187, 188, 189, 190, 191, 192, 193, 194, 195, 196, 197, 198, 199, 200, 345, 346, 350, 351, 353, 354, 356, 357, 360, 363, 366, 385, 386, 387, 388, 389, 390, 391, 392], [0.6381, 0.6422, 0.6374, 0.05, 0.05, 0.05, 0.05, 0.8104, 0.8469, 0.8094, 0.05, 0.05, 0.05, 0.05, 0.645, 0.5307, 0.6329, 0.7354, 0.7195, 0.7156, 0.6883, 0.5626, 0.6954, 0.05, 0.05, 0.05, 0.05, 0.8261, 0.769, 0.4254, 0.2569, 0.7986, 0.05, 0.05, 0.05, 0.05, 0.05, 0.05, 0.05, 0.126, 0.0625, 0.502, 0.6899, 0.3583, 0.6059, 0.6431, 0.05, 0.005371, 0.1256, 0.2552, 0.05, 0.6969, 0.6032, 0.6172, 0.7103, 0.8324, 0.839, 0.05, 0.05, 0.05, 0.05, 0.05, 0.05, 0.05, 0.05, 0.05, 0.05, 0.05, 0.05, 0.05, 0.05, 0.05, 0.05, 0.05, 0.05, 0.84, 0.8296, 0.7707, 0.784, 0.8027, 0.7937, 0.7977, 0.7929, 0.7302, 0.7531, 0.05, 0.05, 0.05, 0.05, 0.05, 0.08913, 0.123, 0.00439, 0.01975, 0.1618, 0.167, 0.02318, 0.01726, 0.03047, 0.1559, 0.1327, 0.05, 0.05, 0.05, 0.05, 0.05, 0.7735, 0.8439, 0.8263, 0.7758, 0.7779, 0.7053, 0.7609, 0.816, 0.1418, 0.1518, 0.2301, 0.217, 0.4699, 0.4689, 0.2527, 0.571, 0.3516, 0.4507, 0.6478, 0.7283, 0.5194, 0.5038, 0.6988, 0.3594, 0.5293, 0.3823, 0.246, 0.8235, 0.8884, 0.009688, 0.8595, 0.01347, 0.6196, 0.003357, 0.8459, 0.3026, 0.1813, 0.259, 0.8469, 0.8261, 0.5307, 0.502, 0.5626, 0.839, 0.6422, 0.84]): _vg.add([_i], _w, 'REPLACE')
_vg = ob_bras.vertex_groups.new(name='Pouce1.L')
for _i, _w in zip([329, 330, 331, 332, 333, 334, 335, 336, 337, 338, 339, 340, 341, 342, 343, 344], [0.25, 1.0, 1.0, 0.25, 1.0, 0.25, 0.25, 1.0, 0.25, 1.0, 1.0, 0.25, 0.25, 1.0, 1.0, 0.25]): _vg.add([_i], _w, 'REPLACE')
_vg = ob_bras.vertex_groups.new(name='Pouce2.L')
for _i, _w in zip([122, 123, 124, 125, 126, 127, 128, 129, 130, 131, 132, 133, 329, 330, 331, 332, 333, 334, 335, 336, 337, 338, 339, 340, 341, 342, 343, 344], [1.0, 1.0, 1.0, 1.0, 1.0, 1.0, 1.0, 1.0, 1.0, 1.0, 1.0, 1.0, 0.25, 0.25, 0.25, 0.25, 0.25, 0.25, 0.25, 0.25, 0.25, 0.25, 0.25, 0.25, 0.25, 0.25, 0.25, 0.25]): _vg.add([_i], _w, 'REPLACE')
_vg = ob_bras.vertex_groups.new(name='Index1.L')
for _i, _w in zip([37, 38, 39, 40, 41, 91, 92, 93, 94, 95, 96, 297, 298, 299, 300, 302, 303, 307, 308, 309, 310, 311, 312, 313, 314, 315, 316, 318, 319, 321, 322, 323, 324, 326, 327], [1.0, 0.25, 0.25, 0.25, 1.0, 1.0, 0.25, 0.25, 0.25, 0.25, 1.0, 0.25, 0.25, 1.0, 1.0, 0.25, 0.25, 0.25, 0.25, 0.25, 1.0, 1.0, 0.25, 1.0, 1.0, 1.0, 1.0, 0.25, 0.25, 1.0, 1.0, 1.0, 1.0, 0.25, 0.25]): _vg.add([_i], _w, 'REPLACE')
_vg = ob_bras.vertex_groups.new(name='Index2.L')
for _i, _w in zip([297, 298, 299, 300, 301, 302, 303, 304, 305, 306, 307, 308, 309, 310, 311, 312, 313, 314, 315, 316, 317, 318, 319, 320, 321, 322, 323, 324, 325, 326, 327, 328], [0.25, 0.25, 1.0, 1.0, 0.25, 1.0, 1.0, 0.25, 0.25, 0.25, 1.0, 1.0, 0.25, 1.0, 1.0, 0.25, 0.25, 0.25, 1.0, 1.0, 0.25, 1.0, 1.0, 0.25, 0.25, 0.25, 1.0, 1.0, 0.25, 1.0, 1.0, 0.25]): _vg.add([_i], _w, 'REPLACE')
_vg = ob_bras.vertex_groups.new(name='Index3.L')
for _i, _w in zip([134, 135, 136, 137, 138, 139, 140, 141, 142, 143, 144, 145, 301, 302, 303, 304, 305, 306, 307, 308, 317, 318, 319, 320, 325, 326, 327, 328], [1.0, 1.0, 1.0, 1.0, 1.0, 1.0, 1.0, 1.0, 1.0, 1.0, 1.0, 1.0, 1.0, 0.25, 0.25, 1.0, 1.0, 1.0, 0.25, 0.25, 1.0, 0.25, 0.25, 1.0, 1.0, 0.25, 0.25, 1.0]): _vg.add([_i], _w, 'REPLACE')
_vg = ob_bras.vertex_groups.new(name='Majeur1.L')
for _i, _w in zip([91, 92, 93, 94, 95, 96, 97, 98, 99, 100, 101, 102, 265, 266, 267, 268, 270, 271, 275, 276, 277, 278, 279, 280, 281, 282, 283, 284, 286, 287, 289, 290, 291, 292, 294, 295], [0.25, 0.25, 0.25, 1.0, 1.0, 0.25, 1.0, 0.25, 0.25, 0.25, 0.25, 1.0, 1.0, 1.0, 1.0, 1.0, 0.25, 0.25, 0.25, 0.25, 1.0, 1.0, 1.0, 1.0, 1.0, 1.0, 1.0, 1.0, 0.25, 0.25, 1.0, 1.0, 1.0, 1.0, 0.25, 0.25]): _vg.add([_i], _w, 'REPLACE')
_vg = ob_bras.vertex_groups.new(name='Majeur2.L')
for _i, _w in zip([265, 266, 267, 268, 269, 270, 271, 272, 273, 274, 275, 276, 277, 278, 279, 280, 281, 282, 283, 284, 285, 286, 287, 288, 289, 290, 291, 292, 293, 294, 295, 296], [0.25, 0.25, 1.0, 1.0, 0.25, 1.0, 1.0, 0.25, 0.25, 0.25, 1.0, 1.0, 0.25, 1.0, 1.0, 0.25, 0.25, 0.25, 1.0, 1.0, 0.25, 1.0, 1.0, 0.25, 0.25, 0.25, 1.0, 1.0, 0.25, 1.0, 1.0, 0.25]): _vg.add([_i], _w, 'REPLACE')
_vg = ob_bras.vertex_groups.new(name='Majeur3.L')
for _i, _w in zip([170, 171, 172, 173, 174, 175, 176, 177, 178, 179, 180, 181, 269, 270, 271, 272, 273, 274, 275, 276, 285, 286, 287, 288, 293, 294, 295, 296], [1.0, 1.0, 1.0, 1.0, 1.0, 1.0, 1.0, 1.0, 1.0, 1.0, 1.0, 1.0, 1.0, 0.25, 0.25, 1.0, 1.0, 1.0, 0.25, 0.25, 1.0, 0.25, 0.25, 1.0, 1.0, 0.25, 0.25, 1.0]): _vg.add([_i], _w, 'REPLACE')
_vg = ob_bras.vertex_groups.new(name='Annulaire1.L')
for _i, _w in zip([99, 100, 101, 105, 106, 107, 233, 234, 235, 236, 238, 239, 243, 244, 245, 246, 247, 248, 249, 250, 251, 252, 254, 255, 257, 258, 259, 260, 262, 263], [0.25, 0.25, 1.0, 1.0, 0.25, 0.25, 1.0, 1.0, 1.0, 1.0, 0.25, 0.25, 0.25, 0.25, 1.0, 1.0, 1.0, 1.0, 1.0, 1.0, 1.0, 1.0, 0.25, 0.25, 1.0, 1.0, 1.0, 1.0, 0.25, 0.25]): _vg.add([_i], _w, 'REPLACE')
_vg = ob_bras.vertex_groups.new(name='Annulaire2.L')
for _i, _w in zip([233, 234, 235, 236, 237, 238, 239, 240, 241, 242, 243, 244, 245, 246, 247, 248, 249, 250, 251, 252, 253, 254, 255, 256, 257, 258, 259, 260, 261, 262, 263, 264], [0.25, 0.25, 1.0, 1.0, 0.25, 1.0, 1.0, 0.25, 0.25, 0.25, 1.0, 1.0, 0.25, 1.0, 1.0, 0.25, 0.25, 0.25, 1.0, 1.0, 0.25, 1.0, 1.0, 0.25, 0.25, 0.25, 1.0, 1.0, 0.25, 1.0, 1.0, 0.25]): _vg.add([_i], _w, 'REPLACE')
_vg = ob_bras.vertex_groups.new(name='Annulaire3.L')
for _i, _w in zip([158, 159, 160, 161, 162, 163, 164, 165, 166, 167, 168, 169, 237, 238, 239, 240, 241, 242, 243, 244, 253, 254, 255, 256, 261, 262, 263, 264], [1.0, 1.0, 1.0, 1.0, 1.0, 1.0, 1.0, 1.0, 1.0, 1.0, 1.0, 1.0, 1.0, 0.25, 0.25, 1.0, 1.0, 1.0, 0.25, 0.25, 1.0, 0.25, 0.25, 1.0, 1.0, 0.25, 0.25, 1.0]): _vg.add([_i], _w, 'REPLACE')
_vg = ob_bras.vertex_groups.new(name='Auriculaire1.L')
for _i, _w in zip([48, 49, 103, 104, 108, 201, 202, 203, 204, 206, 207, 211, 212, 213, 214, 215, 216, 217, 218, 219, 220, 222, 223, 225, 226, 227, 228, 230, 231], [0.25, 0.25, 0.25, 1.0, 0.25, 1.0, 1.0, 1.0, 1.0, 0.25, 0.25, 0.25, 0.25, 1.0, 1.0, 1.0, 1.0, 1.0, 1.0, 1.0, 1.0, 0.25, 0.25, 1.0, 1.0, 1.0, 1.0, 0.25, 0.25]): _vg.add([_i], _w, 'REPLACE')
_vg = ob_bras.vertex_groups.new(name='Auriculaire2.L')
for _i, _w in zip([201, 202, 203, 204, 205, 206, 207, 208, 209, 210, 211, 212, 213, 214, 215, 216, 217, 218, 219, 220, 221, 222, 223, 224, 225, 226, 227, 228, 229, 230, 231, 232], [0.25, 0.25, 1.0, 1.0, 0.25, 1.0, 1.0, 0.25, 0.25, 0.25, 1.0, 1.0, 0.25, 1.0, 1.0, 0.25, 0.25, 0.25, 1.0, 1.0, 0.25, 1.0, 1.0, 0.25, 0.25, 0.25, 1.0, 1.0, 0.25, 1.0, 1.0, 0.25]): _vg.add([_i], _w, 'REPLACE')
_vg = ob_bras.vertex_groups.new(name='Auriculaire3.L')
for _i, _w in zip([146, 147, 148, 149, 150, 151, 152, 153, 154, 155, 156, 157, 205, 206, 207, 208, 209, 210, 211, 212, 221, 222, 223, 224, 229, 230, 231, 232], [1.0, 1.0, 1.0, 1.0, 1.0, 1.0, 1.0, 1.0, 1.0, 1.0, 1.0, 1.0, 1.0, 0.25, 0.25, 1.0, 1.0, 1.0, 0.25, 0.25, 1.0, 0.25, 0.25, 1.0, 1.0, 0.25, 0.25, 1.0]): _vg.add([_i], _w, 'REPLACE')
_vg = ob_bras.vertex_groups.new(name='Bras.R')
_vg = ob_bras.vertex_groups.new(name='AvantBras.R')
_vg = ob_bras.vertex_groups.new(name='Main.R')
_vg = ob_bras.vertex_groups.new(name='Pouce1.R')
_vg = ob_bras.vertex_groups.new(name='Pouce2.R')
_vg = ob_bras.vertex_groups.new(name='Index1.R')
_vg = ob_bras.vertex_groups.new(name='Index2.R')
_vg = ob_bras.vertex_groups.new(name='Index3.R')
_vg = ob_bras.vertex_groups.new(name='Majeur1.R')
_vg = ob_bras.vertex_groups.new(name='Majeur2.R')
_vg = ob_bras.vertex_groups.new(name='Majeur3.R')
_vg = ob_bras.vertex_groups.new(name='Annulaire1.R')
_vg = ob_bras.vertex_groups.new(name='Annulaire2.R')
_vg = ob_bras.vertex_groups.new(name='Annulaire3.R')
_vg = ob_bras.vertex_groups.new(name='Auriculaire1.R')
_vg = ob_bras.vertex_groups.new(name='Auriculaire2.R')
_vg = ob_bras.vertex_groups.new(name='Auriculaire3.R')
_m = ob_bras.modifiers.new('Armature', 'ARMATURE')
_m.object = ob_armaturebras

# ---- collection membership
col_collection_1.objects.link(ob_armaturebras)
col_collection_1.objects.link(ob_bras)

# ---- scene / render settings (as saved in the file)
scene.frame_start = 1; scene.frame_end = 24; scene.frame_set(19)
scene.render.engine = 'CYCLES'
scene.render.resolution_percentage = 50
scene.render.fps = 30
scene.render.dither_intensity = 0.0
scene.cycles.use_denoising = False
scene.cycles.samples = 128
scene.cycles.sampling_pattern = 'TABULATED_SOBOL'
scene.cycles.light_sampling_threshold = 0.0
scene.cycles.use_adaptive_sampling = False
scene.cycles.use_light_tree = False
scene.cycles.blur_glossy = 0.0
scene.cycles.sample_clamp_indirect = 0.0
scene.view_settings.view_transform = 'Standard'
bpy.context.view_layer.update()

# ---- added for rendering (the .blend has no active camera and no usable light): camera, sun
cam_auto = bpy.data.cameras.new('AutoCamera')
cam_auto.lens = 50.0
cam_auto.sensor_width = 36.0
cam_auto.clip_end = 1000.0
ob_auto_camera = bpy.data.objects.new('AutoCamera', cam_auto)
scene.collection.objects.link(ob_auto_camera)
ob_auto_camera.location = (2.37956, -2.5665, 1.1753)
ob_auto_camera.rotation_euler = (1.09748, -7.21219e-08, 0.694738)
scene.camera = ob_auto_camera
light_auto_sun = bpy.data.lights.new('AutoSun', 'SUN')
light_auto_sun.energy = 3.0
light_auto_sun.angle = 0.0523599
ob_auto_sun = bpy.data.objects.new('AutoSun', light_auto_sun)
scene.collection.objects.link(ob_auto_sun)
ob_auto_sun.rotation_euler = (0.872665, 0.174533, 0.523599)
bpy.context.view_layer.update()

